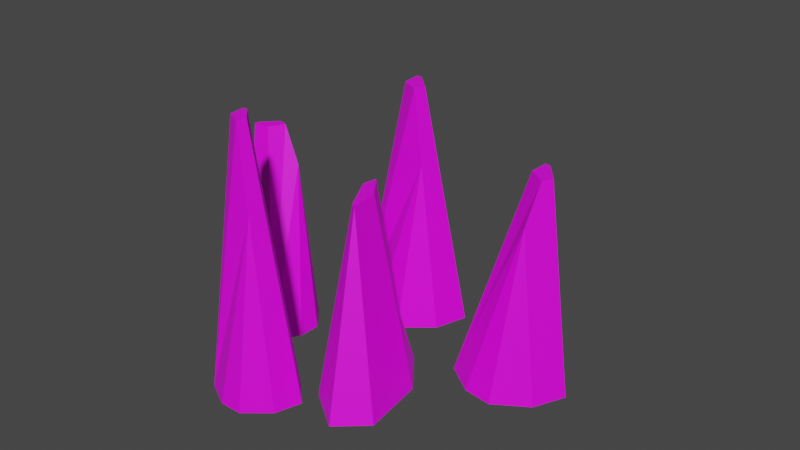 # Source: SharpRocks1.blend  (saved by Blender 3.1.7; exported with 4.5.12 LTS)
import bpy
from mathutils import Matrix  # noqa: F401  (used for matrix-valued properties, if any)

bpy.ops.wm.read_factory_settings(use_empty=True)
scene = bpy.context.scene
scene.name = 'Scene'

# ---- collections
col_collection = bpy.data.collections.new('Collection'); scene.collection.children.link(col_collection)

# ---- images (referenced by path relative to the original .blend; pixels are not part of the script)
import os
ASSET_DIR = os.environ.get("B2B_ASSET_DIR", "")  # directory of the original .blend (textures are referenced by path, not embedded)
HERE = os.path.dirname(os.path.abspath(__file__))  # packed textures are extracted next to this script under _unpacked/

def load_image(name, relpath, width, height, colorspace="sRGB"):
    """Load a texture the original file referenced (path relative to the .blend, or extracted next to this script)."""
    p = next((c for c in (os.path.join(HERE, relpath), os.path.join(ASSET_DIR, relpath)) if relpath and os.path.exists(c)), "")
    if p:
        img = bpy.data.images.load(p, check_existing=True)
        img.name = name
    else:  # same state as the original file: an image datablock whose file is absent (Cycles renders it pink)
        img = bpy.data.images.new(name, width, height)
        img.source = "FILE"
        img.filepath = "//" + (relpath or name)
    img.colorspace_settings.name = colorspace
    return img
img_sharprocks = load_image('SharpRocks', '', 1024, 1024, 'sRGB')

# ---- materials (node trees are filled in below, after node groups)
mat_sharprocks = bpy.data.materials.new('SharpRocks')
mat_sharprocks.use_transparent_shadow = False

# ---- material node trees
mat_sharprocks.use_nodes = True; mat_sharprocks.node_tree.nodes.clear()
_N = mat_sharprocks.node_tree.nodes; _L = mat_sharprocks.node_tree.links
n0 = _N.new('ShaderNodeBsdfPrincipled'); n0.name = 'Principled BSDF'; n0.location = (10, 300)
n0.distribution = 'GGX'
n0.subsurface_method = 'BURLEY'
n0.inputs[3].default_value = 1.45
n0.inputs[27].default_value = (0.0, 0.0, 0.0, 1.0)
n0.inputs[28].default_value = 1.0
n1 = _N.new('ShaderNodeOutputMaterial'); n1.name = 'Material Output'; n1.location = (300, 300)
n2 = _N.new('ShaderNodeTexImage'); n2.name = 'Image Texture'; n2.location = (-280, 280)
n2.image = img_sharprocks
_L.new(n0.outputs[0], n1.inputs[0])
_L.new(n2.outputs[0], n0.inputs[0])
n1.is_active_output = True

# ---- world
world_world = bpy.data.worlds.new('World'); scene.world = world_world
world_world.use_nodes = True; world_world.node_tree.nodes.clear()
_N = world_world.node_tree.nodes; _L = world_world.node_tree.links
n0 = _N.new('ShaderNodeOutputWorld'); n0.name = 'World Output'; n0.location = (300, 300)
n1 = _N.new('ShaderNodeBackground'); n1.name = 'Background'; n1.location = (10, 300)
n1.inputs[0].default_value = (0.05088, 0.05088, 0.05088, 1.0)
_L.new(n1.outputs[0], n0.inputs[0])
n0.is_active_output = True
world_world.color = (0.05088, 0.05088, 0.05088)
world_world.use_sun_shadow = False
world_world.sun_shadow_jitter_overblur = 0.0

# ---- meshes
me_id34 = bpy.data.meshes.new('ID34')
me_id34.from_pydata([(101.3, 45.27, 119.3), (69.02, -4.547e-13, 2.607e-14), (111.5, 13.98, 4.21e-14), (101.3, 45.27, 119.3), (93.04, 39.41, 170.8), (69.02, -4.547e-13, 2.607e-14), (101.3, 45.27, 119.3), (111.5, 13.98, 4.21e-14), (131.1, 31.77, 4.951e-14), (81.67, 45.39, 170.8), (120.4, 58.83, 1.705e-14), (86.79, 76.5, 4.354e-15), (101.3, 45.27, 119.3), (93.04, 39.41, 170.8), (93.04, 39.41, 170.8), (67.34, 30.95, 170.8), (69.02, -4.547e-13, 2.607e-14), (120.4, 58.83, 1.705e-14), (101.3, 45.27, 119.3), (131.1, 31.77, 4.951e-14), (35.23, 68.31, 1.331e-14), (81.67, 45.39, 170.8), (86.79, 76.5, 4.354e-15), (46.79, 39.85, 170.8), (67.34, 30.95, 170.8), (46.79, 39.85, 170.8), (41.86, 36.37, 170.8), (81.67, 45.39, 170.8), (93.04, 39.41, 170.8), (69.02, -4.547e-13, 2.607e-14), (41.86, 36.37, 170.8), (13.07, 11.9, 4.935e-15), (67.34, 30.95, 170.8), (46.79, 39.85, 170.8), (35.23, 68.31, 1.331e-14), (41.86, 36.37, 170.8), (-9.095e-13, 43.46, 0.0), (13.07, 11.9, 4.935e-15), (41.86, 36.37, 170.8), (41.86, 36.37, 170.8), (35.23, 68.31, 1.331e-14), (-9.095e-13, 43.46, 0.0), (-58.02, 187.3, -2.811e-14), (-0.1786, 201.4, -9.697e-15), (-3.244, 241.3, 107.3), (-58.02, 187.3, -2.811e-14), (-3.244, 241.3, 107.3), (-29.26, 251.0, 131.5), (-3.244, 241.3, 107.3), (-0.1786, 201.4, -9.697e-15), (30.11, 222.1, -4.521e-15), (-41.73, 259.4, 131.5), (25.08, 256.8, -4.377e-14), (-11.81, 281.5, -6.684e-14), (-3.244, 241.3, 107.3), (-29.26, 251.0, 131.5), (-64.28, 242.5, 131.5), (-58.02, 187.3, -2.811e-14), (-29.26, 251.0, 131.5), (-3.244, 241.3, 107.3), (30.11, 222.1, -4.521e-15), (25.08, 256.8, -4.377e-14), (-79.33, 275.3, -6.622e-14), (-41.73, 259.4, 131.5), (-11.81, 281.5, -6.684e-14), (-87.41, 255.2, 131.5), (-29.26, 251.0, 131.5), (-94.71, 251.2, 131.5), (-64.28, 242.5, 131.5), (-41.73, 259.4, 131.5), (-87.41, 255.2, 131.5), (-58.02, 187.3, -2.811e-14), (-94.71, 251.2, 131.5), (-124.8, 206.5, -6.134e-14), (-64.28, 242.5, 131.5), (-87.41, 255.2, 131.5), (-79.33, 275.3, -6.622e-14), (-94.71, 251.2, 131.5), (-94.71, 251.2, 131.5), (-131.5, 247.0, -7.76e-14), (-124.8, 206.5, -6.134e-14), (-94.71, 251.2, 131.5), (-79.33, 275.3, -6.622e-14), (-131.5, 247.0, -7.76e-14), (-200.7, 145.4, 107.3), (-241.7, 88.37, 1.53e-13), (-187.8, 106.0, 1.675e-13), (-200.7, 145.4, 107.3), (-211.2, 138.0, 153.7), (-241.7, 88.37, 1.53e-13), (-200.7, 145.4, 107.3), (-187.8, 106.0, 1.675e-13), (-162.9, 128.4, 1.741e-13), (-225.7, 145.6, 153.7), (-176.4, 162.5, 1.449e-13), (-219.1, 184.8, 1.335e-13), (-200.7, 145.4, 107.3), (-211.2, 138.0, 153.7), (-243.8, 127.4, 153.7), (-241.7, 88.37, 1.53e-13), (-211.2, 138.0, 153.7), (-176.4, 162.5, 1.449e-13), (-200.7, 145.4, 107.3), (-162.9, 128.4, 1.741e-13), (-284.6, 174.4, 1.416e-13), (-225.7, 145.6, 153.7), (-219.1, 184.8, 1.335e-13), (-269.9, 138.6, 153.7), (-243.8, 127.4, 153.7), (-269.9, 138.6, 153.7), (-276.2, 134.2, 153.7), (-225.7, 145.6, 153.7), (-211.2, 138.0, 153.7), (-241.7, 88.37, 1.53e-13), (-276.2, 134.2, 153.7), (-312.8, 103.4, 1.34e-13), (-243.8, 127.4, 153.7), (-269.9, 138.6, 153.7), (-284.6, 174.4, 1.416e-13), (-276.2, 134.2, 153.7), (-329.4, 143.1, 1.296e-13), (-312.8, 103.4, 1.34e-13), (-276.2, 134.2, 153.7), (-276.2, 134.2, 153.7), (-284.6, 174.4, 1.416e-13), (-329.4, 143.1, 1.296e-13), (-163.9, 43.86, 107.3), (-78.36, 27.88, -3.983e-14), (-104.8, 48.9, -3.464e-14), (-177.7, 32.17, 130.6), (-78.36, 27.88, -3.983e-14), (-163.9, 43.86, 107.3), (-163.9, 43.86, 107.3), (-104.8, 48.9, -3.464e-14), (-138.4, 58.63, -3.513e-14), (-189.0, 26.54, 130.6), (-189.5, 53.33, -6.982e-14), (-222.9, 36.68, -8.125e-14), (-163.9, 43.86, 107.3), (-177.7, 32.17, 130.6), (-161.7, 19.44, 130.6), (-78.36, 27.88, -3.983e-14), (-177.7, 32.17, 130.6), (-189.5, 53.33, -6.982e-14), (-163.9, 43.86, 107.3), (-138.4, 58.63, -3.513e-14), (-207.5, 11.14, -6.421e-14), (-189.0, 26.54, 130.6), (-222.9, 36.68, -8.125e-14), (-178.5, 9.266, 130.6), (-161.7, 19.44, 130.6), (-178.5, 9.266, 130.6), (-171.9, 6.821, 130.6), (-189.0, 26.54, 130.6), (-177.7, 32.17, 130.6), (-78.36, 27.88, -3.983e-14), (-171.9, 6.821, 130.6), (-100.8, 0.1629, -5.441e-14), (-161.7, 19.44, 130.6), (-178.5, 9.266, 130.6), (-207.5, 11.14, -6.421e-14), (-171.9, 6.821, 130.6), (-171.9, 6.821, 130.6), (-160.5, -6.31, -6.515e-14), (-100.8, 0.1629, -5.441e-14), (-171.9, 6.821, 130.6), (-207.5, 11.14, -6.421e-14), (-160.5, -6.31, -6.515e-14), (-64.21, 119.5, 85.19), (13.79, 159.1, 3.371e-14), (-74.43, 152.0, 1.281e-14), (-64.21, 119.5, 85.19), (-46.05, 124.0, 122.0), (13.79, 159.1, 3.371e-14), (-64.21, 119.5, 85.19), (-74.43, 152.0, 1.281e-14), (-118.8, 137.5, 1.562e-14), (-25.47, 116.3, 122.0), (-106.2, 109.1, 3.427e-14), (-45.37, 86.38, 8.251e-14), (-64.21, 119.5, 85.19), (-46.05, 124.0, 122.0), (-46.05, 124.0, 122.0), (7.373, 128.3, 122.0), (13.79, 159.1, 3.371e-14), (-106.2, 109.1, 3.427e-14), (-64.21, 119.5, 85.19), (-118.8, 137.5, 1.562e-14), (59.03, 86.35, 1.379e-13), (-25.47, 116.3, 122.0), (-45.37, 86.38, 8.251e-14), (45.16, 116.3, 122.0), (7.373, 128.3, 122.0), (45.16, 116.3, 122.0), (56.0, 118.9, 122.0), (-25.47, 116.3, 122.0), (-46.05, 124.0, 122.0), (13.79, 159.1, 3.371e-14), (56.0, 118.9, 122.0), (120.6, 138.6, 9.468e-14), (7.373, 128.3, 122.0), (45.16, 116.3, 122.0), (59.03, 86.35, 1.379e-13), (56.0, 118.9, 122.0), (136.4, 105.3, 1.406e-13), (120.6, 138.6, 9.468e-14), (56.0, 118.9, 122.0), (56.0, 118.9, 122.0), (59.03, 86.35, 1.379e-13), (136.4, 105.3, 1.406e-13)], [], [(0, 1, 2), (3, 4, 5), (6, 7, 8), (9, 10, 11), (10, 9, 12), (12, 9, 13), (14, 15, 16), (17, 18, 19), (20, 21, 22), (21, 20, 23), (24, 25, 26), (25, 24, 27), (27, 24, 28), (29, 30, 31), (30, 29, 32), (33, 34, 35), (36, 37, 38), (39, 40, 41), (42, 43, 44), (45, 46, 47), (48, 49, 50), (51, 52, 53), (52, 51, 54), (54, 51, 55), (56, 57, 58), (59, 60, 61), (62, 63, 64), (63, 62, 65), (66, 67, 68), (67, 66, 69), (67, 69, 70), (71, 72, 73), (72, 71, 74), (75, 76, 77), (78, 79, 80), (81, 82, 83), (84, 85, 86), (87, 88, 89), (90, 91, 92), (93, 94, 95), (94, 93, 96), (96, 93, 97), (98, 99, 100), (101, 102, 103), (104, 105, 106), (105, 104, 107), (108, 109, 110), (109, 108, 111), (111, 108, 112), (113, 114, 115), (114, 113, 116), (117, 118, 119), (120, 121, 122), (123, 124, 125), (126, 127, 128), (129, 130, 131), (132, 133, 134), (135, 136, 137), (136, 135, 138), (138, 135, 139), (140, 141, 142), (143, 144, 145), (146, 147, 148), (147, 146, 149), (150, 151, 152), (151, 150, 153), (153, 150, 154), (155, 156, 157), (156, 155, 158), (159, 160, 161), (162, 163, 164), (165, 166, 167), (168, 169, 170), (171, 172, 173), (174, 175, 176), (177, 178, 179), (178, 177, 180), (180, 177, 181), (182, 183, 184), (185, 186, 187), (188, 189, 190), (189, 188, 191), (192, 193, 194), (193, 192, 195), (195, 192, 196), (197, 198, 199), (198, 197, 200), (201, 202, 203), (204, 205, 206), (207, 208, 209)])
_uv = me_id34.uv_layers.new(name='UVMap')
_uv.uv.foreach_set('vector', [0.8195, 0.3097, 0.8195, 0.5189, 0.7527, 0.4947, 0.9177, 0.6422, 0.9539, 0.567, 0.9539, 0.8483, 0.9971, 0.567, 0.9971, 0.7637, 0.9552, 0.7591, 0.312, 0.7246, 0.5877, 0.68, 0.5877, 0.7404, 0.5877, 0.68, 0.312, 0.7246, 0.3952, 0.6969, 0.3952, 0.6969, 0.312, 0.7246, 0.312, 0.7042, 0.9163, 0.8483, 0.8742, 0.8397, 0.9163, 0.567, 0.8636, 0.8017, 0.8636, 0.9949, 0.8174, 0.8038, 0.4506, 0.2005, 0.1749, 0.1333, 0.4506, 0.1175, 0.1749, 0.1333, 0.4506, 0.2005, 0.1749, 0.1894, 0.1795, 0.4128, 0.1986, 0.4428, 0.1943, 0.4515, 0.1986, 0.4428, 0.1795, 0.4128, 0.1986, 0.3867, 0.1986, 0.3867, 0.1795, 0.4128, 0.1863, 0.3703, 0.312, 0.3097, 0.5877, 0.364, 0.312, 0.4007, 0.5877, 0.364, 0.312, 0.3097, 0.5877, 0.3226, 0.9898, 0.562, 0.9993, 0.2862, 0.9993, 0.5627, 0.4052, 0.7831, 0.4052, 0.8374, 0.1277, 0.819, 0.4279, 0.02133, 0.7035, 0.0006703, 0.7035, 0.06922, 0.7311, 0.2817, 0.6491, 0.2343, 0.7311, 0.07167, 0.929, 0.5466, 0.8804, 0.3423, 0.929, 0.3097, 0.05837, 0.9393, 0.0006703, 0.7665, 0.05837, 0.758, 0.8028, 0.2955, 0.7324, 0.07167, 0.8028, 0.07814, 0.7324, 0.07167, 0.8028, 0.2955, 0.7399, 0.2497, 0.7399, 0.2497, 0.8028, 0.2955, 0.779, 0.2933, 0.8041, 0.2789, 0.859, 0.05863, 0.859, 0.2955, 0.7376, 0.7779, 0.7376, 0.9592, 0.6831, 0.9476, 0.5622, 0.09641, 0.4895, 0.303, 0.4547, 0.08842, 0.4895, 0.303, 0.5622, 0.09641, 0.5622, 0.3084, 0.2834, 0.8388, 0.2933, 0.9424, 0.2749, 0.8955, 0.2933, 0.9424, 0.2834, 0.8388, 0.2985, 0.8573, 0.2933, 0.9424, 0.2985, 0.8573, 0.2985, 0.9302, 0.5365, 0.5126, 0.312, 0.4283, 0.5365, 0.402, 0.312, 0.4283, 0.5365, 0.5126, 0.312, 0.4787, 0.6667, 0.7366, 0.6797, 0.5251, 0.6797, 0.7391, 0.4065, 0.786, 0.6238, 0.7831, 0.6238, 0.8483, 0.6817, 0.3097, 0.6817, 0.5237, 0.589, 0.5062, 0.1277, 0.7817, 0.3107, 0.6916, 0.3107, 0.7818, 0.082, 0.7539, 0.1264, 0.6916, 0.1264, 0.953, 0.7049, 0.02731, 0.8859, 0.0006703, 0.8859, 0.05399, 0.312, 0.659, 0.5637, 0.6021, 0.5637, 0.6787, 0.5637, 0.6021, 0.312, 0.659, 0.3879, 0.6238, 0.3879, 0.6238, 0.312, 0.659, 0.312, 0.6331, 0.1051, 0.6169, 0.1577, 0.3703, 0.1577, 0.6317, 0.5833, 0.908, 0.4065, 0.8971, 0.5833, 0.8497, 0.2017, 0.203, 0.4533, 0.2885, 0.2017, 0.3084, 0.4533, 0.2885, 0.2017, 0.203, 0.4533, 0.2172, 0.5378, 0.4559, 0.5619, 0.4941, 0.5566, 0.5051, 0.5619, 0.4941, 0.5378, 0.4559, 0.5619, 0.4228, 0.5619, 0.4228, 0.5378, 0.4559, 0.5465, 0.402, 0.4265, 0.1161, 0.1749, 0.04743, 0.4265, 0.0006703, 0.1749, 0.04743, 0.4265, 0.1161, 0.1749, 0.1, 0.9763, 0.5614, 0.9884, 0.3097, 0.9884, 0.5627, 0.6831, 0.3158, 0.7513, 0.3097, 0.7513, 0.5656, 0.312, 0.5396, 0.5637, 0.5139, 0.5637, 0.6007, 0.975, 0.3097, 0.975, 0.5294, 0.9304, 0.4996, 0.5877, 0.402, 0.5877, 0.663, 0.5674, 0.4442, 0.6817, 0.7779, 0.6817, 0.9729, 0.6321, 0.9478, 0.879, 0.5249, 0.8208, 0.3211, 0.879, 0.3097, 0.8208, 0.3211, 0.879, 0.5249, 0.8248, 0.4971, 0.8248, 0.4971, 0.879, 0.5249, 0.8593, 0.5288, 0.9645, 0.2614, 0.9928, 0.0163, 0.9928, 0.2773, 0.0804, 0.5805, 0.0804, 0.7566, 0.0006703, 0.5986, 0.9631, 0.06453, 0.9313, 0.2733, 0.916, 0.05863, 0.9313, 0.2733, 0.9631, 0.06453, 0.9631, 0.2773, 0.1459, 0.6624, 0.1353, 0.633, 0.1459, 0.6366, 0.1353, 0.633, 0.1459, 0.6624, 0.1051, 0.6439, 0.1051, 0.6439, 0.1459, 0.6624, 0.1134, 0.6621, 0.816, 0.567, 0.7921, 0.8235, 0.7635, 0.5886, 0.7921, 0.8235, 0.816, 0.567, 0.816, 0.8137, 0.9552, 0.9776, 0.966, 0.765, 0.966, 0.9804, 0.6478, 0.3084, 0.5635, 0.1165, 0.6478, 0.07167, 0.7622, 0.7765, 0.6831, 0.5762, 0.7622, 0.567, 0.3107, 0.6903, 0.1704, 0.556, 0.3107, 0.5444, 0.8603, 0.09538, 0.9147, 0.05863, 0.9147, 0.2818, 0.1277, 0.8393, 0.2736, 0.8388, 0.2736, 0.913, 0.1038, 0.5792, 0.0006703, 0.3703, 0.1038, 0.377, 0.0006703, 0.3703, 0.1038, 0.5792, 0.04832, 0.5146, 0.04832, 0.5146, 0.1038, 0.5792, 0.0689, 0.5769, 0.6654, 0.7482, 0.589, 0.7103, 0.6654, 0.5251, 0.7635, 0.9698, 0.8093, 0.8249, 0.8093, 0.9883, 0.2004, 0.369, 0.0006703, 0.2346, 0.2004, 0.203, 0.0006703, 0.2346, 0.2004, 0.369, 0.0006703, 0.3469, 0.159, 0.4553, 0.1781, 0.5154, 0.1739, 0.5326, 0.1781, 0.5154, 0.159, 0.4553, 0.1781, 0.4031, 0.1781, 0.4031, 0.159, 0.4553, 0.1659, 0.3703, 0.1735, 0.001323, 0.09481, 0.2013, 0.0006703, 0.0006703, 0.09481, 0.2013, 0.1735, 0.001323, 0.1735, 0.2016, 0.05971, 0.9581, 0.07746, 0.758, 0.07746, 0.9588, 0.8728, 0.8003, 0.8174, 0.7816, 0.8728, 0.567, 0.3107, 0.543, 0.2017, 0.3744, 0.3107, 0.3097])
me_id34.materials.append(mat_sharprocks)
me_id34.use_remesh_fix_poles = True
me_id34.use_remesh_preserve_attributes = False
me_id34.use_mirror_vertex_groups = False
me_id34.update()

# ---- objects
ob_sketchup = bpy.data.objects.new('SketchUp', None)
ob_group_4 = bpy.data.objects.new('group_4', me_id34)

# ---- transforms, parenting, visibility, modifiers, constraints
ob_sketchup.location = (0.0, 0.0, 0.0)
ob_sketchup.scale = (0.0254, 0.0254, 0.0254)
ob_sketchup.lineart.crease_threshold = 0.0
ob_group_4.parent = ob_sketchup
ob_group_4.location = (-64.42, -68.95, 5.684e-14)
ob_group_4.rotation_euler = (-2.759e-23, 3.777e-16, -1.075)
ob_group_4.scale = (0.35, 0.7, 0.98)
ob_group_4.lineart.crease_threshold = 0.0

# ---- collection membership
col_collection.objects.link(ob_sketchup)
col_collection.objects.link(ob_group_4)

# ---- scene / render settings (as saved in the file)
scene.frame_start = 1; scene.frame_end = 250; scene.frame_set(1)
scene.render.engine = 'BLENDER_EEVEE_NEXT'
scene.cycles.use_denoising = False
scene.cycles.samples = 128
scene.cycles.sampling_pattern = 'TABULATED_SOBOL'
scene.cycles.use_adaptive_sampling = False
scene.cycles.use_light_tree = False
scene.view_settings.view_transform = 'Filmic'
bpy.context.view_layer.update()

# ---- added for rendering (the .blend has no active camera and no usable light): camera, sun
cam_auto = bpy.data.cameras.new('AutoCamera')
cam_auto.lens = 50.0
cam_auto.sensor_width = 36.0
cam_auto.clip_end = 1000.0
ob_auto_camera = bpy.data.objects.new('AutoCamera', cam_auto)
scene.collection.objects.link(ob_auto_camera)
ob_auto_camera.location = (9.21442, -10.7609, 9.41023)
ob_auto_camera.rotation_euler = (1.09748, -7.21219e-08, 0.694738)
scene.camera = ob_auto_camera
light_auto_sun = bpy.data.lights.new('AutoSun', 'SUN')
light_auto_sun.energy = 3.0
light_auto_sun.angle = 0.0523599
ob_auto_sun = bpy.data.objects.new('AutoSun', light_auto_sun)
scene.collection.objects.link(ob_auto_sun)
ob_auto_sun.rotation_euler = (0.872665, 0.174533, 0.523599)
bpy.context.view_layer.update()
